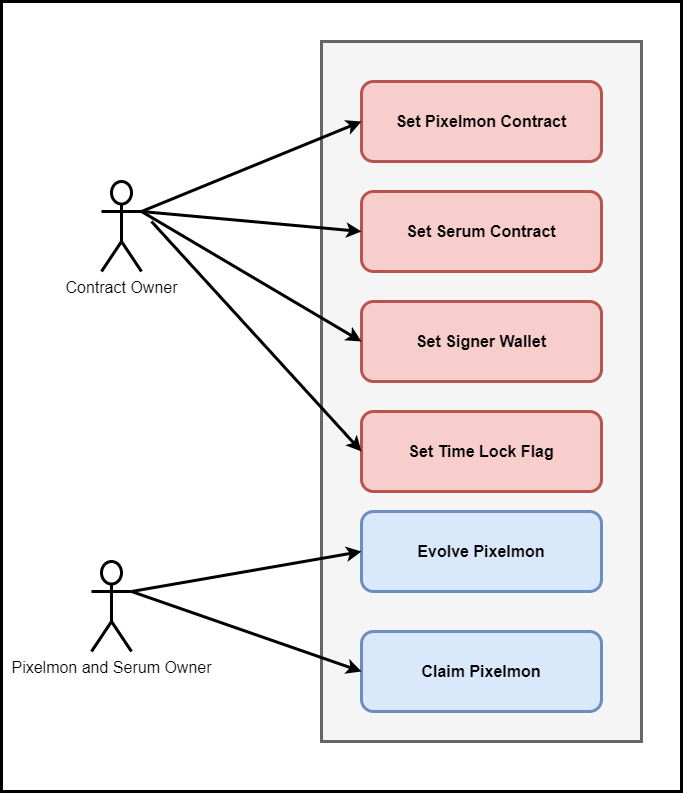

The diagram above was exported from draw.io. Its source (the exported page's mxGraphModel, read from the mxfile embedded in the PNG):
<mxGraphModel dx="1050" dy="515" grid="1" gridSize="10" guides="1" tooltips="1" connect="1" arrows="1" fold="1" page="1" pageScale="1" pageWidth="827" pageHeight="1169" math="0" shadow="0">
  <root>
    <mxCell id="0" />
    <mxCell id="1" parent="0" />
    <mxCell id="OaHCU0kyYKVW76iHhnfp-1" value="" style="rounded=0;whiteSpace=wrap;html=1;strokeWidth=3;" parent="1" vertex="1">
      <mxGeometry x="80" y="40" width="680" height="790" as="geometry" />
    </mxCell>
    <mxCell id="OaHCU0kyYKVW76iHhnfp-3" value="" style="rounded=0;whiteSpace=wrap;html=1;fillColor=#f5f5f5;strokeWidth=3;strokeColor=#666666;fontColor=#333333;" parent="1" vertex="1">
      <mxGeometry x="400" y="80" width="320" height="700" as="geometry" />
    </mxCell>
    <mxCell id="OaHCU0kyYKVW76iHhnfp-4" value="&lt;font style=&quot;font-size: 16px;&quot;&gt;&lt;b&gt;Set Pixelmon Contract&lt;/b&gt;&lt;/font&gt;" style="rounded=1;whiteSpace=wrap;html=1;strokeWidth=3;fillColor=#f8cecc;strokeColor=#b85450;" parent="1" vertex="1">
      <mxGeometry x="440" y="120" width="240" height="80" as="geometry" />
    </mxCell>
    <mxCell id="OaHCU0kyYKVW76iHhnfp-5" value="&lt;font style=&quot;font-size: 16px;&quot;&gt;&lt;b&gt;Set Serum Contract&lt;/b&gt;&lt;/font&gt;" style="rounded=1;whiteSpace=wrap;html=1;strokeWidth=3;fillColor=#f8cecc;strokeColor=#b85450;" parent="1" vertex="1">
      <mxGeometry x="440" y="230" width="240" height="80" as="geometry" />
    </mxCell>
    <mxCell id="OaHCU0kyYKVW76iHhnfp-6" value="&lt;font style=&quot;font-size: 16px;&quot;&gt;&lt;b&gt;Claim Pixelmon&lt;/b&gt;&lt;/font&gt;" style="rounded=1;whiteSpace=wrap;html=1;strokeWidth=3;fillColor=#dae8fc;strokeColor=#6c8ebf;" parent="1" vertex="1">
      <mxGeometry x="440" y="670" width="240" height="80" as="geometry" />
    </mxCell>
    <mxCell id="OaHCU0kyYKVW76iHhnfp-7" value="&lt;span style=&quot;font-size: 16px;&quot;&gt;&lt;b&gt;Set Signer Wallet&lt;/b&gt;&lt;/span&gt;" style="rounded=1;whiteSpace=wrap;html=1;strokeWidth=3;fillColor=#f8cecc;strokeColor=#b85450;" parent="1" vertex="1">
      <mxGeometry x="440" y="340" width="240" height="80" as="geometry" />
    </mxCell>
    <mxCell id="OaHCU0kyYKVW76iHhnfp-8" value="Contract Owner" style="shape=umlActor;verticalLabelPosition=bottom;verticalAlign=top;html=1;outlineConnect=0;strokeWidth=3;fontSize=16;fillColor=default;" parent="1" vertex="1">
      <mxGeometry x="180" y="220" width="40" height="90" as="geometry" />
    </mxCell>
    <mxCell id="OaHCU0kyYKVW76iHhnfp-9" value="Pixelmon and Serum Owner" style="shape=umlActor;verticalLabelPosition=bottom;verticalAlign=top;html=1;outlineConnect=0;strokeWidth=3;fontSize=16;fillColor=default;" parent="1" vertex="1">
      <mxGeometry x="170" y="600" width="40" height="90" as="geometry" />
    </mxCell>
    <mxCell id="OaHCU0kyYKVW76iHhnfp-12" value="" style="endArrow=classic;html=1;rounded=0;fontSize=16;strokeWidth=3;exitX=1;exitY=0.3333333333333333;exitDx=0;exitDy=0;exitPerimeter=0;entryX=0;entryY=0.5;entryDx=0;entryDy=0;" parent="1" source="OaHCU0kyYKVW76iHhnfp-8" target="OaHCU0kyYKVW76iHhnfp-4" edge="1">
      <mxGeometry width="50" height="50" relative="1" as="geometry">
        <mxPoint x="260" y="290" as="sourcePoint" />
        <mxPoint x="310" y="240" as="targetPoint" />
      </mxGeometry>
    </mxCell>
    <mxCell id="OaHCU0kyYKVW76iHhnfp-13" value="" style="endArrow=classic;html=1;rounded=0;strokeWidth=3;fontSize=16;entryX=0;entryY=0.5;entryDx=0;entryDy=0;" parent="1" target="OaHCU0kyYKVW76iHhnfp-5" edge="1">
      <mxGeometry width="50" height="50" relative="1" as="geometry">
        <mxPoint x="220" y="250" as="sourcePoint" />
        <mxPoint x="360" y="360" as="targetPoint" />
      </mxGeometry>
    </mxCell>
    <mxCell id="OaHCU0kyYKVW76iHhnfp-14" value="" style="endArrow=classic;html=1;rounded=0;strokeWidth=3;fontSize=16;entryX=0;entryY=0.5;entryDx=0;entryDy=0;" parent="1" target="OaHCU0kyYKVW76iHhnfp-7" edge="1">
      <mxGeometry width="50" height="50" relative="1" as="geometry">
        <mxPoint x="220" y="250" as="sourcePoint" />
        <mxPoint x="370" y="380" as="targetPoint" />
      </mxGeometry>
    </mxCell>
    <mxCell id="OaHCU0kyYKVW76iHhnfp-15" value="" style="endArrow=classic;html=1;rounded=0;strokeWidth=3;fontSize=16;exitX=1;exitY=0.3333333333333333;exitDx=0;exitDy=0;exitPerimeter=0;entryX=0;entryY=0.5;entryDx=0;entryDy=0;" parent="1" source="OaHCU0kyYKVW76iHhnfp-9" target="OaHCU0kyYKVW76iHhnfp-6" edge="1">
      <mxGeometry width="50" height="50" relative="1" as="geometry">
        <mxPoint x="310" y="520" as="sourcePoint" />
        <mxPoint x="360" y="470" as="targetPoint" />
      </mxGeometry>
    </mxCell>
    <mxCell id="sBE6l-hBmLHvWEXb0IAc-1" value="&lt;font style=&quot;font-size: 16px;&quot;&gt;&lt;b&gt;Evolve Pixelmon&lt;/b&gt;&lt;/font&gt;" style="rounded=1;whiteSpace=wrap;html=1;strokeWidth=3;fillColor=#dae8fc;strokeColor=#6c8ebf;" vertex="1" parent="1">
      <mxGeometry x="440" y="550" width="240" height="80" as="geometry" />
    </mxCell>
    <mxCell id="sBE6l-hBmLHvWEXb0IAc-2" value="" style="endArrow=classic;html=1;rounded=0;strokeWidth=3;fontSize=16;exitX=1;exitY=0.3333333333333333;exitDx=0;exitDy=0;exitPerimeter=0;entryX=0;entryY=0.5;entryDx=0;entryDy=0;" edge="1" parent="1" source="OaHCU0kyYKVW76iHhnfp-9" target="sBE6l-hBmLHvWEXb0IAc-1">
      <mxGeometry width="50" height="50" relative="1" as="geometry">
        <mxPoint x="220" y="640" as="sourcePoint" />
        <mxPoint x="450" y="720" as="targetPoint" />
      </mxGeometry>
    </mxCell>
    <mxCell id="sBE6l-hBmLHvWEXb0IAc-3" value="&lt;span style=&quot;font-size: 16px;&quot;&gt;&lt;b&gt;Set Time Lock Flag&lt;/b&gt;&lt;/span&gt;" style="rounded=1;whiteSpace=wrap;html=1;strokeWidth=3;fillColor=#f8cecc;strokeColor=#b85450;" vertex="1" parent="1">
      <mxGeometry x="440" y="450" width="240" height="80" as="geometry" />
    </mxCell>
    <mxCell id="sBE6l-hBmLHvWEXb0IAc-4" value="" style="endArrow=classic;html=1;rounded=0;strokeWidth=3;fontSize=16;entryX=0;entryY=0.5;entryDx=0;entryDy=0;" edge="1" parent="1" target="sBE6l-hBmLHvWEXb0IAc-3">
      <mxGeometry width="50" height="50" relative="1" as="geometry">
        <mxPoint x="230" y="260" as="sourcePoint" />
        <mxPoint x="450" y="410" as="targetPoint" />
      </mxGeometry>
    </mxCell>
  </root>
</mxGraphModel>